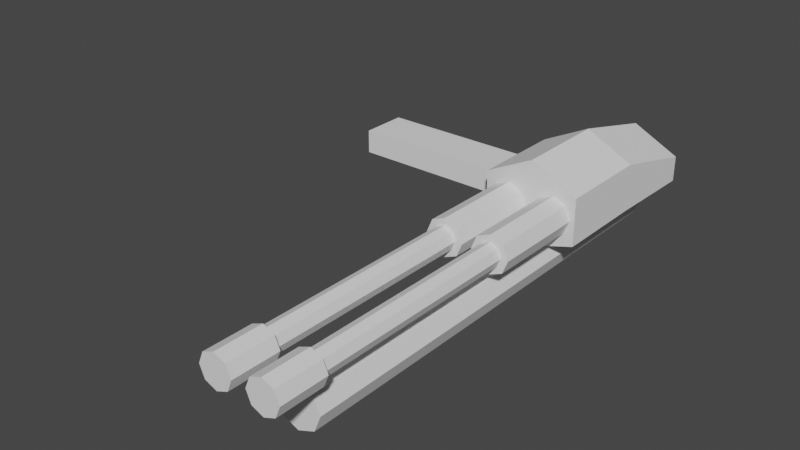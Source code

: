 # Source: nailgun.blend  (saved by Blender 4.0.36; exported with 4.5.12 LTS)
import bpy
from mathutils import Matrix  # noqa: F401  (used for matrix-valued properties, if any)

bpy.ops.wm.read_factory_settings(use_empty=True)
scene = bpy.context.scene
scene.name = 'Scene'

# ---- world
world_world = bpy.data.worlds.new('World'); scene.world = world_world
world_world.use_nodes = True; world_world.node_tree.nodes.clear()
_N = world_world.node_tree.nodes; _L = world_world.node_tree.links
n0 = _N.new('ShaderNodeOutputWorld'); n0.name = 'World Output'; n0.location = (300, 300)
n1 = _N.new('ShaderNodeBackground'); n1.name = 'Background'; n1.location = (10, 300)
n1.inputs[0].default_value = (0.05088, 0.05088, 0.05088, 1.0)
_L.new(n1.outputs[0], n0.inputs[0])
n0.is_active_output = True
world_world.color = (0.05088, 0.05088, 0.05088)
world_world.use_sun_shadow = False
world_world.sun_shadow_jitter_overblur = 0.0

# ---- meshes
me_cube_001 = bpy.data.meshes.new('Cube.001')
me_cube_001.from_pydata([(-1.333, -3.0, -0.7333), (-0.6667, 3.0, 0.5333), (-1.333, -3.0, 0.0), (-0.6667, 1.0, 0.5333), (-1.333, 1.0, -0.6667), (-0.2895, 3.0, 0.3771), (-1.333, 1.0, 0.6667), (-0.2895, 1.0, 0.3771), (0.0, -3.0, -1.4), (-0.1333, 3.0, 0.0), (-0.1333, 1.0, 0.0), (0.0, -3.0, 0.6667), (-0.2895, 3.0, -0.3771), (-0.2895, 1.0, -0.3771), (-0.6667, 3.0, -0.5333), (-0.6667, 1.0, -0.5333), (-1.044, 3.0, -0.3771), (-1.044, 1.0, -0.3771), (-1.2, 3.0, 0.0), (-1.2, 1.0, 0.0), (-1.044, 3.0, 0.3771), (-1.044, 1.0, 0.3771), (-1.106, 1.0, 0.2276), (0.0, 1.0, -1.067), (0.0, 1.0, 1.333), (1.333, -3.0, -0.7333), (0.6667, 3.0, 0.5333), (1.333, -3.0, 0.0), (0.6667, 1.0, 0.5333), (1.333, 1.0, -0.6667), (0.2895, 3.0, 0.3771), (1.333, 1.0, 0.6667), (0.2895, 1.0, 0.3771), (0.1333, 3.0, 0.0), (0.1333, 1.0, 0.0), (0.2895, 3.0, -0.3771), (0.2895, 1.0, -0.3771), (0.6667, 3.0, -0.5333), (0.6667, 1.0, -0.5333), (1.044, 3.0, -0.3771), (1.044, 1.0, -0.3771), (1.2, 3.0, 0.0), (1.2, 1.0, 0.0), (1.044, 3.0, 0.3771), (1.044, 1.0, 0.3771), (1.106, 1.0, 0.2276), (1.333, -1.0, -0.6667), (1.333, -1.0, 0.6667), (-1.333, -1.0, -0.6667), (-1.333, -1.0, 0.6667), (0.0, -1.0, 1.333), (0.0, -1.0, -1.067)], [], [(48, 49, 6, 4), (23, 13, 10, 7, 3, 21, 22, 6, 24), (15, 13, 23, 4, 6, 22, 19, 17), (8, 11, 2, 0), (51, 48, 4, 23), (50, 49, 2, 11), (1, 3, 7, 5), (5, 7, 10, 9), (9, 10, 13, 12), (12, 13, 15, 14), (14, 15, 17, 16), (16, 17, 19, 18), (20, 18, 19, 22, 21), (3, 1, 20, 21), (20, 1, 5, 9, 12, 14, 16, 18), (24, 50, 11, 8, 51, 23), (46, 29, 31, 47), (23, 24, 31, 45, 44, 28, 32, 34, 36), (38, 40, 42, 45, 31, 29, 23, 36), (8, 25, 27, 11), (51, 23, 29, 46), (50, 11, 27, 47), (26, 30, 32, 28), (30, 33, 34, 32), (33, 35, 36, 34), (35, 37, 38, 36), (37, 39, 40, 38), (39, 41, 42, 40), (43, 44, 45, 42, 41), (28, 44, 43, 26), (43, 41, 39, 37, 35, 33, 30, 26), (25, 46, 47, 27), (0, 2, 49, 48), (24, 50, 47, 31), (24, 6, 49, 50), (8, 0, 48), (8, 51, 46), (25, 8, 46), (51, 8, 48)])
me_cube_001.polygons.foreach_set('material_index', [0, 0, 0, 0, 0, 0, 568, 568, 568, 568, 568, 568, 568, 568, 568, 568, 0, 0, 0, 0, 0, 0, 568, 568, 568, 568, 568, 568, 568, 568, 568, 0, 0, 0, 0, 0, 0, 0, 0])
_uv = me_cube_001.uv_layers.new(name='UVMap')
_uv.uv.foreach_set('vector', [0.4811, 0.7099, 0.2366, 0.7099, 0.2366, 0.4733, 0.3944, 0.4733, 0.2366, 0.7276, 0.2024, 0.6933, 0.2209, 0.6487, 0.2024, 0.6041, 0.1578, 0.5856, 0.1131, 0.6041, 0.1058, 0.6218, 0.0, 0.5698, 0.2366, 0.491, 0.1578, 0.7118, 0.2024, 0.6933, 0.2366, 0.7276, 0.0, 0.7276, 0.0, 0.5698, 0.1058, 0.6218, 0.09465, 0.6487, 0.1131, 0.6933, 0.5679, 0.8834, 0.5679, 0.4733, 0.8045, 0.5521, 0.8045, 0.8834, 0.2366, 0.2455, 0.0, 0.2455, 0.0, 7.052e-09, 0.2366, 7.052e-09, 0.6468, 0.2366, 0.896, 0.2366, 0.896, 0.4733, 0.6468, 0.4733, 0.1246, 0.7276, 0.1246, 0.9642, 0.08924, 0.9642, 0.08924, 0.7276, 0.8045, 0.947, 0.8045, 0.7104, 0.8491, 0.7104, 0.8491, 0.947, 0.8491, 0.947, 0.8491, 0.7104, 0.8938, 0.7104, 0.8938, 0.947, 0.8938, 0.4733, 0.8938, 0.7081, 0.8491, 0.7104, 0.8491, 0.4755, 0.8491, 0.4755, 0.8491, 0.7104, 0.8045, 0.7081, 0.8045, 0.4733, 0.08924, 0.7276, 0.08924, 0.9642, 0.04462, 0.9642, 0.04462, 0.7276, -1.253e-09, 0.7276, 0.04462, 0.7276, 0.04462, 0.9642, 0.01769, 0.9642, 9.091e-09, 0.9642, 0.1246, 0.9642, 0.1246, 0.7276, 0.1728, 0.7276, 0.1728, 0.9642, 0.5679, 0.9659, 0.5679, 0.9176, 0.6021, 0.8834, 0.6503, 0.8834, 0.6845, 0.9176, 0.6845, 0.9659, 0.6503, 1.0, 0.6021, 1.0, 0.2366, 0.4733, 0.2366, 0.2366, 0.2366, 1.786e-08, 0.6468, -6.353e-11, 0.56, 0.2366, 0.4733, 0.4733, 0.4811, 0.7099, 0.3944, 0.4733, 0.2366, 0.4733, 0.2366, 0.7099, 0.2366, 0.7276, 0.2366, 0.491, 0.0, 0.5698, 0.1058, 0.6218, 0.1131, 0.6041, 0.1578, 0.5856, 0.2024, 0.6041, 0.2209, 0.6487, 0.2024, 0.6933, 0.1578, 0.7118, 0.1131, 0.6933, 0.09465, 0.6487, 0.1058, 0.6218, 0.0, 0.5698, 0.0, 0.7276, 0.2366, 0.7276, 0.2024, 0.6933, 0.5679, 0.8834, 0.8045, 0.8834, 0.8045, 0.5521, 0.5679, 0.4733, 0.2366, 0.2455, 0.2366, 7.052e-09, 0.0, 7.052e-09, 0.0, 0.2455, 0.6468, 0.2366, 0.6468, 0.4733, 0.896, 0.4733, 0.896, 0.2366, 0.1246, 0.7276, 0.08924, 0.7276, 0.08924, 0.9642, 0.1246, 0.9642, 0.8045, 0.947, 0.8491, 0.947, 0.8491, 0.7104, 0.8045, 0.7104, 0.8491, 0.947, 0.8938, 0.947, 0.8938, 0.7104, 0.8491, 0.7104, 0.8938, 0.4733, 0.8491, 0.4755, 0.8491, 0.7104, 0.8938, 0.7081, 0.8491, 0.4755, 0.8045, 0.4733, 0.8045, 0.7081, 0.8491, 0.7104, 0.08924, 0.7276, 0.04462, 0.7276, 0.04462, 0.9642, 0.08924, 0.9642, -1.253e-09, 0.7276, 9.091e-09, 0.9642, 0.01769, 0.9642, 0.04462, 0.9642, 0.04462, 0.7276, 0.1246, 0.9642, 0.1728, 0.9642, 0.1728, 0.7276, 0.1246, 0.7276, 0.5679, 0.9659, 0.6021, 1.0, 0.6503, 1.0, 0.6845, 0.9659, 0.6845, 0.9176, 0.6503, 0.8834, 0.6021, 0.8834, 0.5679, 0.9176, 0.5679, 0.9465, 0.4811, 0.7099, 0.2366, 0.7099, 0.2366, 0.9465, 0.5679, 0.9465, 0.2366, 0.9465, 0.2366, 0.7099, 0.4811, 0.7099, 0.6468, -6.354e-11, 0.6468, 0.2366, 0.896, 0.2366, 0.896, -1.096e-08, 0.6468, -6.354e-11, 0.896, -1.096e-08, 0.896, 0.2366, 0.6468, 0.2366, 0.2366, 0.491, 0.0, 0.491, 0.0, 0.2455, 0.2366, 0.491, 0.2366, 0.2455, 0.0, 0.2455, 0.0, 0.491, 0.2366, 0.491, 0.0, 0.2455, 0.2366, 0.2455, 0.2366, 0.491, 0.0, 0.2455])
me_cube_001.update()
me_cylinder = bpy.data.meshes.new('Cylinder')
me_cylinder.from_pydata([(0.0, 1.0, -1.0), (0.0, 1.4, -1.4), (0.0, 1.0, 1.0), (0.0, 1.4, -1.0), (0.7071, 0.7071, -1.0), (0.9899, 0.9899, -1.4), (0.7071, 0.7071, 1.0), (0.9899, 0.9899, -1.0), (1.0, 0.0, -1.0), (1.4, 0.0, -1.4), (1.0, 0.0, 1.0), (1.4, 0.0, -1.0), (0.7071, -0.7071, -1.0), (0.9899, -0.9899, -1.4), (0.7071, -0.7071, 1.0), (0.9899, -0.9899, -1.0), (0.0, -1.0, -1.0), (0.0, -1.4, -1.4), (0.0, -1.0, 1.0), (0.0, -1.4, -1.0), (-0.7071, -0.7071, -1.0), (-0.9899, -0.9899, -1.4), (-0.7071, -0.7071, 1.0), (-0.9899, -0.9899, -1.0), (-1.0, 0.0, -1.0), (-1.4, 0.0, -1.4), (-1.0, 0.0, 1.0), (-1.4, 0.0, -1.0), (-0.7071, 0.7071, -1.0), (-0.9899, 0.9899, -1.4), (-0.7071, 0.7071, 1.0), (-0.9899, 0.9899, -1.0)], [], [(0, 2, 6, 4), (4, 6, 10, 8), (8, 10, 14, 12), (12, 14, 18, 16), (16, 18, 22, 20), (20, 22, 26, 24), (18, 14, 10, 6, 2, 30, 26, 22), (24, 26, 30, 28), (30, 2, 0, 28), (1, 3, 7, 5), (5, 7, 11, 9), (9, 11, 15, 13), (13, 15, 19, 17), (17, 19, 23, 21), (21, 23, 27, 25), (20, 24, 28, 0, 4, 8, 11, 7, 3, 31, 27, 23, 19, 16), (15, 11, 8, 12, 16, 19), (25, 27, 31, 29), (29, 31, 3, 1), (29, 1, 5, 9, 13, 17, 21, 25)])
me_cylinder.polygons.foreach_set('material_index', [0, 0, 0, 0, 0, 0, 0, 0, 0, 568, 568, 568, 568, 568, 568, 568, 568, 568, 568, 568])
_uv = me_cylinder.uv_layers.new(name='UVMap')
_uv.uv.foreach_set('vector', [0.7342, 0.342, 0.7342, 0.0, 0.8267, 0.0, 0.8267, 0.342, 0.8267, 0.342, 0.8267, 0.0, 0.9576, 0.0, 0.9576, 0.342, 0.5108, 0.684, 0.5108, 0.342, 0.6033, 0.342, 0.6033, 0.684, 0.6033, 0.684, 0.6033, 0.342, 0.7342, 0.342, 0.7342, 0.684, 0.7342, 0.684, 0.7342, 0.342, 0.8267, 0.342, 0.8267, 0.684, 0.8267, 0.684, 0.8267, 0.342, 0.9576, 0.342, 0.9576, 0.684, 0.5108, 0.7766, 0.6033, 0.684, 0.7342, 0.684, 0.8267, 0.7766, 0.8267, 0.9075, 0.7342, 1.0, 0.6033, 1.0, 0.5108, 0.9075, 0.5108, 0.342, 0.5108, 0.0, 0.6033, 0.0, 0.6033, 0.342, 0.6033, 0.0, 0.7342, 0.0, 0.7342, 0.342, 0.6033, 0.342, 0.5108, 0.1296, 0.4424, 0.1296, 0.4424, 2.143e-08, 0.5108, 1.844e-08, 0.5108, 0.9384, 0.4424, 0.9384, 0.4424, 0.7552, 0.5108, 0.7552, 0.5108, 0.7552, 0.4424, 0.7552, 0.4424, 0.6256, 0.5108, 0.6256, 0.5108, 0.6256, 0.4424, 0.6256, 0.4424, 0.4424, 0.5108, 0.4424, 0.8951, 0.9968, 0.8267, 0.9968, 0.8267, 0.8673, 0.8951, 0.8673, 0.8951, 0.8673, 0.8267, 0.8673, 0.8267, 0.684, 0.8951, 0.684, 0.2866, 0.0632, 0.1557, 0.0632, 0.0632, 0.1557, 0.0632, 0.2866, 0.1557, 0.3792, 0.2866, 0.3792, 0.3128, 0.4424, 0.1296, 0.4424, -1.697e-08, 0.3128, -1.261e-08, 0.1296, 0.1296, -6.226e-09, 0.3128, -1.864e-09, 0.4424, 0.1296, 0.3792, 0.1557, 0.4424, 0.3128, 0.3128, 0.4424, 0.2866, 0.3792, 0.3792, 0.2866, 0.3792, 0.1557, 0.4424, 0.1296, 0.5108, 0.4424, 0.4424, 0.4424, 0.4424, 0.3128, 0.5108, 0.3128, 0.5108, 0.3128, 0.4424, 0.3128, 0.4424, 0.1296, 0.5108, 0.1296, 0.4424, 0.5719, 0.4424, 0.7552, 0.3128, 0.8847, 0.1296, 0.8847, -1.776e-08, 0.7552, -2.212e-08, 0.5719, 0.1296, 0.4424, 0.3128, 0.4424])
me_cylinder.update()
me_cube = bpy.data.meshes.new('Cube')
me_cube.from_pydata([(-1.0, -1.0, -1.0), (-1.0, -1.0, 1.0), (-1.0, 1.0, -1.0), (-1.0, 1.0, 1.0), (1.0, -1.0, -1.0), (1.0, -1.0, 1.0), (1.0, 1.0, -1.0), (1.0, 1.0, 1.0)], [], [(0, 1, 3, 2), (2, 3, 7, 6), (6, 7, 5, 4), (4, 5, 1, 0), (2, 6, 4, 0), (7, 3, 1, 5)])
_uv = me_cube.uv_layers.new(name='UVMap')
_uv.uv.foreach_set('vector', [0.0, 0.3333, 0.0, 0.0, 0.3333, 0.0, 0.3333, 0.3333, 0.0, 0.6667, 0.0, 0.3333, 0.3333, 0.3333, 0.3333, 0.6667, 0.6667, 0.3333, 0.3333, 0.3333, 0.3333, 5.298e-09, 0.6667, -9.273e-09, 0.6667, 0.6667, 0.3333, 0.6667, 0.3333, 0.3333, 0.6667, 0.3333, 0.3333, 1.0, 0.0, 1.0, 0.0, 0.6667, 0.3333, 0.6667, 0.6667, 1.0, 0.3333, 1.0, 0.3333, 0.6667, 0.6667, 0.6667])
me_cube.update()
me_cylinder_001 = bpy.data.meshes.new('Cylinder.001')
me_cylinder_001.from_pydata([(0.0, 1.0, -1.0), (0.0, 1.0, 1.0), (0.7071, 0.7071, -1.0), (0.7071, 0.7071, 1.0), (1.0, 0.0, -1.0), (1.0, 0.0, 1.0), (0.7071, -0.7071, -1.0), (0.7071, -0.7071, 1.0), (0.0, -1.0, -1.0), (0.0, -1.0, 1.0), (-0.7071, -0.7071, -1.0), (-0.7071, -0.7071, 1.0), (-1.0, 0.0, -1.0), (-1.0, 0.0, 1.0), (-0.7071, 0.7071, -1.0), (-0.7071, 0.7071, 1.0)], [], [(0, 1, 3, 2), (2, 3, 5, 4), (4, 5, 7, 6), (6, 7, 9, 8), (8, 9, 11, 10), (10, 11, 13, 12), (3, 1, 15, 13, 11, 9, 7, 5), (12, 13, 15, 14), (14, 15, 1, 0), (0, 2, 4, 6, 8, 10, 12, 14)])
_uv = me_cylinder_001.uv_layers.new(name='UVMap')
_uv.uv.foreach_set('vector', [0.1082, 0.3998, 0.1082, 0.0, 0.2612, 0.0, 0.2612, 0.3998, 0.2612, 0.3998, 0.2612, 0.0, 0.3694, 0.0, 0.3694, 0.3998, 0.3694, 0.3998, 0.3694, 0.0, 0.5224, 0.0, 0.5224, 0.3998, 0.5224, 0.3998, 0.5224, 0.0, 0.6306, 0.0, 0.6306, 0.3998, 0.0, 0.7997, 0.0, 0.3998, 0.153, 0.3998, 0.153, 0.7997, 0.153, 0.7997, 0.153, 0.3998, 0.2612, 0.3998, 0.2612, 0.7997, 0.6306, 0.508, 0.6306, 0.661, 0.5224, 0.7692, 0.3694, 0.7692, 0.2612, 0.661, 0.2612, 0.508, 0.3694, 0.3998, 0.5224, 0.3998, 0.6306, 0.3998, 0.6306, 0.0, 0.7836, 0.0, 0.7836, 0.3998, 0.0, 0.3998, 0.0, 0.0, 0.1082, 0.0, 0.1082, 0.3998, 1.0, 0.661, 0.8918, 0.7692, 0.7388, 0.7692, 0.6306, 0.661, 0.6306, 0.508, 0.7388, 0.3998, 0.8918, 0.3998, 1.0, 0.508])
me_cylinder_001.update()
me_cylinder_002 = bpy.data.meshes.new('Cylinder.002')
me_cylinder_002.from_pydata([(0.0, 1.0, -1.0), (0.0, 1.4, -1.4), (0.0, 1.0, 1.0), (0.0, 1.4, -1.0), (0.7071, 0.7071, -1.0), (0.9899, 0.9899, -1.4), (0.7071, 0.7071, 1.0), (0.9899, 0.9899, -1.0), (1.0, 0.0, -1.0), (1.4, 0.0, -1.4), (1.0, 0.0, 1.0), (1.4, 0.0, -1.0), (0.7071, -0.7071, -1.0), (0.9899, -0.9899, -1.4), (0.7071, -0.7071, 1.0), (0.9899, -0.9899, -1.0), (0.0, -1.0, -1.0), (0.0, -1.4, -1.4), (0.0, -1.0, 1.0), (0.0, -1.4, -1.0), (-0.7071, -0.7071, -1.0), (-0.9899, -0.9899, -1.4), (-0.7071, -0.7071, 1.0), (-0.9899, -0.9899, -1.0), (-1.0, 0.0, -1.0), (-1.4, 0.0, -1.4), (-1.0, 0.0, 1.0), (-1.4, 0.0, -1.0), (-0.7071, 0.7071, -1.0), (-0.9899, 0.9899, -1.4), (-0.7071, 0.7071, 1.0), (-0.9899, 0.9899, -1.0)], [], [(0, 2, 6, 4), (4, 6, 10, 8), (8, 10, 14, 12), (12, 14, 18, 16), (16, 18, 22, 20), (20, 22, 26, 24), (18, 14, 10, 6, 2, 30, 26, 22), (24, 26, 30, 28), (30, 2, 0, 28), (1, 3, 7, 5), (5, 7, 11, 9), (9, 11, 15, 13), (13, 15, 19, 17), (17, 19, 23, 21), (21, 23, 27, 25), (20, 24, 28, 0, 4, 8, 11, 7, 3, 31, 27, 23, 19, 16), (15, 11, 8, 12, 16, 19), (25, 27, 31, 29), (29, 31, 3, 1), (29, 1, 5, 9, 13, 17, 21, 25)])
me_cylinder_002.polygons.foreach_set('material_index', [0, 0, 0, 0, 0, 0, 0, 0, 0, 568, 568, 568, 568, 568, 568, 568, 568, 568, 568, 568])
_uv = me_cylinder_002.uv_layers.new(name='UVMap')
_uv.uv.foreach_set('vector', [0.7342, 0.342, 0.7342, 0.0, 0.8267, 0.0, 0.8267, 0.342, 0.8267, 0.342, 0.8267, 0.0, 0.9576, 0.0, 0.9576, 0.342, 0.5108, 0.684, 0.5108, 0.342, 0.6033, 0.342, 0.6033, 0.684, 0.6033, 0.684, 0.6033, 0.342, 0.7342, 0.342, 0.7342, 0.684, 0.7342, 0.684, 0.7342, 0.342, 0.8267, 0.342, 0.8267, 0.684, 0.8267, 0.684, 0.8267, 0.342, 0.9576, 0.342, 0.9576, 0.684, 0.5108, 0.7766, 0.6033, 0.684, 0.7342, 0.684, 0.8267, 0.7766, 0.8267, 0.9075, 0.7342, 1.0, 0.6033, 1.0, 0.5108, 0.9075, 0.5108, 0.342, 0.5108, 0.0, 0.6033, 0.0, 0.6033, 0.342, 0.6033, 0.0, 0.7342, 0.0, 0.7342, 0.342, 0.6033, 0.342, 0.5108, 0.1296, 0.4424, 0.1296, 0.4424, 2.143e-08, 0.5108, 1.844e-08, 0.5108, 0.9384, 0.4424, 0.9384, 0.4424, 0.7552, 0.5108, 0.7552, 0.5108, 0.7552, 0.4424, 0.7552, 0.4424, 0.6256, 0.5108, 0.6256, 0.5108, 0.6256, 0.4424, 0.6256, 0.4424, 0.4424, 0.5108, 0.4424, 0.8951, 0.9968, 0.8267, 0.9968, 0.8267, 0.8673, 0.8951, 0.8673, 0.8951, 0.8673, 0.8267, 0.8673, 0.8267, 0.684, 0.8951, 0.684, 0.2866, 0.0632, 0.1557, 0.0632, 0.0632, 0.1557, 0.0632, 0.2866, 0.1557, 0.3792, 0.2866, 0.3792, 0.3128, 0.4424, 0.1296, 0.4424, -1.697e-08, 0.3128, -1.261e-08, 0.1296, 0.1296, -6.226e-09, 0.3128, -1.864e-09, 0.4424, 0.1296, 0.3792, 0.1557, 0.4424, 0.3128, 0.3128, 0.4424, 0.2866, 0.3792, 0.3792, 0.2866, 0.3792, 0.1557, 0.4424, 0.1296, 0.5108, 0.4424, 0.4424, 0.4424, 0.4424, 0.3128, 0.5108, 0.3128, 0.5108, 0.3128, 0.4424, 0.3128, 0.4424, 0.1296, 0.5108, 0.1296, 0.4424, 0.5719, 0.4424, 0.7552, 0.3128, 0.8847, 0.1296, 0.8847, -1.776e-08, 0.7552, -2.212e-08, 0.5719, 0.1296, 0.4424, 0.3128, 0.4424])
me_cylinder_002.update()

# ---- objects
ob_body = bpy.data.objects.new('Body', me_cube_001)
ob_barrell = bpy.data.objects.new('BarrelL', me_cylinder)
ob_magazine = bpy.data.objects.new('Magazine', me_cube)
ob_spikelauncher = bpy.data.objects.new('SpikeLauncher', me_cylinder_001)
ob_barrelr = bpy.data.objects.new('BarrelR', me_cylinder_002)

# ---- transforms, parenting, visibility, modifiers, constraints
ob_body.location = (0.0, 0.0, -1.863e-09)
ob_body.rotation_euler = (0.0, 0.0, 3.142)
ob_body.scale = (0.075, 0.1, 0.075)
ob_barrell.location = (0.05, -0.5, 0.0)
ob_barrell.rotation_euler = (1.571, 0.0, 3.142)
ob_barrell.scale = (0.025, 0.025, 0.25)
ob_magazine.location = (-0.25, 0.0, 0.0)
ob_magazine.scale = (0.2, 0.05, 0.025)
ob_spikelauncher.location = (0.0, -0.235, -0.1)
ob_spikelauncher.rotation_euler = (1.571, 0.0, 0.0)
ob_spikelauncher.scale = (0.05, 0.05, 0.5)
ob_barrelr.location = (-0.05, -0.5, 0.0)
ob_barrelr.rotation_euler = (1.571, 0.0, 3.142)
ob_barrelr.scale = (0.025, 0.025, 0.25)

# ---- collection membership
scene.collection.objects.link(ob_body)
scene.collection.objects.link(ob_barrell)
scene.collection.objects.link(ob_magazine)
scene.collection.objects.link(ob_spikelauncher)
scene.collection.objects.link(ob_barrelr)

# ---- scene / render settings (as saved in the file)
scene.frame_start = 1; scene.frame_end = 250; scene.frame_set(1)
scene.render.engine = 'BLENDER_EEVEE_NEXT'
scene.cycles.sampling_pattern = 'TABULATED_SOBOL'
scene.cycles.use_light_tree = False
scene.view_settings.view_transform = 'Filmic'
bpy.context.view_layer.update()

# ---- added for rendering (the .blend has no active camera and no usable light): camera, sun
cam_auto = bpy.data.cameras.new('AutoCamera')
cam_auto.lens = 50.0
cam_auto.sensor_width = 36.0
cam_auto.clip_end = 1000.0
ob_auto_camera = bpy.data.objects.new('AutoCamera', cam_auto)
scene.collection.objects.link(ob_auto_camera)
ob_auto_camera.location = (1.0269, -1.71728, 0.936522)
ob_auto_camera.rotation_euler = (1.09748, -7.21219e-08, 0.694738)
scene.camera = ob_auto_camera
light_auto_sun = bpy.data.lights.new('AutoSun', 'SUN')
light_auto_sun.energy = 3.0
light_auto_sun.angle = 0.0523599
ob_auto_sun = bpy.data.objects.new('AutoSun', light_auto_sun)
scene.collection.objects.link(ob_auto_sun)
ob_auto_sun.rotation_euler = (0.872665, 0.174533, 0.523599)
bpy.context.view_layer.update()
